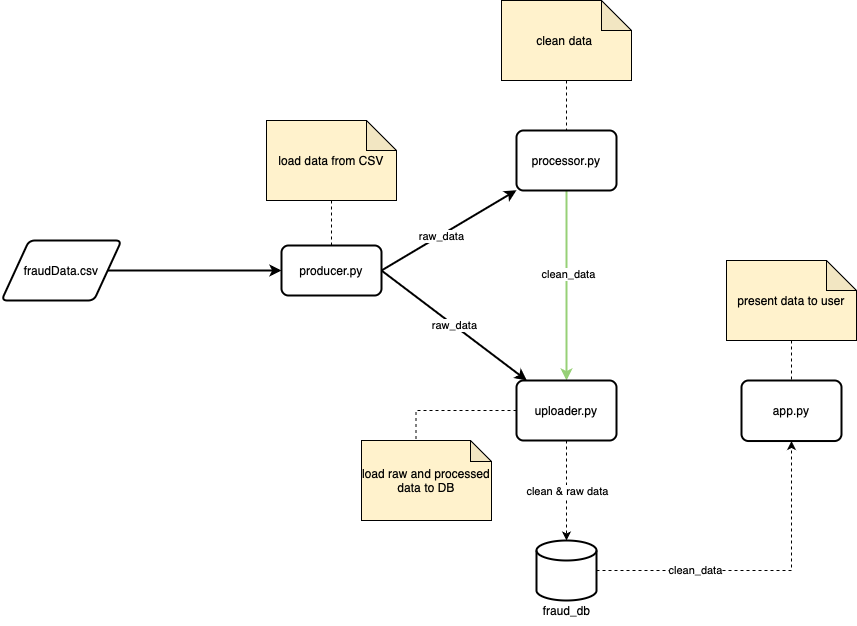

The diagram above was exported from draw.io. Its source (the exported page's mxGraphModel, read from the mxfile embedded in the PNG):
<mxGraphModel dx="1845" dy="707" grid="1" gridSize="10" guides="1" tooltips="1" connect="1" arrows="1" fold="1" page="1" pageScale="1" pageWidth="827" pageHeight="1169" math="0" shadow="0">
  <root>
    <mxCell id="0" />
    <mxCell id="1" parent="0" />
    <mxCell id="1T2iUvNvqZ-DlCXy2cIT-2" style="edgeStyle=orthogonalEdgeStyle;rounded=0;orthogonalLoop=1;jettySize=auto;html=1;exitX=1;exitY=0.5;exitDx=0;exitDy=0;strokeWidth=2;" parent="1" source="1T2iUvNvqZ-DlCXy2cIT-1" target="1T2iUvNvqZ-DlCXy2cIT-3" edge="1">
      <mxGeometry relative="1" as="geometry">
        <mxPoint x="230" y="310" as="targetPoint" />
      </mxGeometry>
    </mxCell>
    <mxCell id="1T2iUvNvqZ-DlCXy2cIT-1" value="fraudData.csv" style="shape=parallelogram;html=1;strokeWidth=2;perimeter=parallelogramPerimeter;whiteSpace=wrap;rounded=1;arcSize=12;size=0.23;" parent="1" vertex="1">
      <mxGeometry x="-60" y="280" width="120" height="60" as="geometry" />
    </mxCell>
    <mxCell id="1T2iUvNvqZ-DlCXy2cIT-4" style="rounded=0;orthogonalLoop=1;jettySize=auto;html=1;exitX=1;exitY=0.5;exitDx=0;exitDy=0;strokeWidth=2;" parent="1" source="1T2iUvNvqZ-DlCXy2cIT-3" target="1T2iUvNvqZ-DlCXy2cIT-5" edge="1">
      <mxGeometry relative="1" as="geometry">
        <mxPoint x="420" y="160" as="targetPoint" />
      </mxGeometry>
    </mxCell>
    <mxCell id="1T2iUvNvqZ-DlCXy2cIT-15" value="raw_data" style="edgeLabel;html=1;align=center;verticalAlign=middle;resizable=0;points=[];" parent="1T2iUvNvqZ-DlCXy2cIT-4" vertex="1" connectable="0">
      <mxGeometry x="-0.1171" y="-1" relative="1" as="geometry">
        <mxPoint as="offset" />
      </mxGeometry>
    </mxCell>
    <mxCell id="1T2iUvNvqZ-DlCXy2cIT-6" value="raw_data" style="rounded=0;orthogonalLoop=1;jettySize=auto;html=1;exitX=1;exitY=0.5;exitDx=0;exitDy=0;strokeWidth=2;" parent="1" source="1T2iUvNvqZ-DlCXy2cIT-3" target="1T2iUvNvqZ-DlCXy2cIT-7" edge="1">
      <mxGeometry relative="1" as="geometry">
        <mxPoint x="420" y="480" as="targetPoint" />
      </mxGeometry>
    </mxCell>
    <mxCell id="1T2iUvNvqZ-DlCXy2cIT-3" value="producer.py" style="rounded=1;whiteSpace=wrap;html=1;absoluteArcSize=1;arcSize=14;strokeWidth=2;" parent="1" vertex="1">
      <mxGeometry x="220" y="285" width="100" height="50" as="geometry" />
    </mxCell>
    <mxCell id="1T2iUvNvqZ-DlCXy2cIT-12" style="edgeStyle=orthogonalEdgeStyle;rounded=0;orthogonalLoop=1;jettySize=auto;html=1;strokeWidth=2;strokeColor=#97D077;" parent="1" source="1T2iUvNvqZ-DlCXy2cIT-5" target="1T2iUvNvqZ-DlCXy2cIT-7" edge="1">
      <mxGeometry relative="1" as="geometry" />
    </mxCell>
    <mxCell id="1T2iUvNvqZ-DlCXy2cIT-16" value="clean_data" style="edgeLabel;html=1;align=center;verticalAlign=middle;resizable=0;points=[];" parent="1T2iUvNvqZ-DlCXy2cIT-12" vertex="1" connectable="0">
      <mxGeometry x="-0.1356" y="1" relative="1" as="geometry">
        <mxPoint y="1" as="offset" />
      </mxGeometry>
    </mxCell>
    <mxCell id="1T2iUvNvqZ-DlCXy2cIT-5" value="processor.py" style="rounded=1;whiteSpace=wrap;html=1;absoluteArcSize=1;arcSize=14;strokeWidth=2;" parent="1" vertex="1">
      <mxGeometry x="455" y="170" width="100" height="60" as="geometry" />
    </mxCell>
    <mxCell id="1T2iUvNvqZ-DlCXy2cIT-11" style="edgeStyle=orthogonalEdgeStyle;rounded=0;orthogonalLoop=1;jettySize=auto;html=1;exitX=0.5;exitY=1;exitDx=0;exitDy=0;dashed=1;" parent="1" source="1T2iUvNvqZ-DlCXy2cIT-7" target="1T2iUvNvqZ-DlCXy2cIT-8" edge="1">
      <mxGeometry relative="1" as="geometry" />
    </mxCell>
    <mxCell id="e848qTVl8Sw_WX_0b-RY-1" value="clean &amp;amp; raw data" style="edgeLabel;html=1;align=center;verticalAlign=middle;resizable=0;points=[];" vertex="1" connectable="0" parent="1T2iUvNvqZ-DlCXy2cIT-11">
      <mxGeometry x="-0.26" relative="1" as="geometry">
        <mxPoint y="13" as="offset" />
      </mxGeometry>
    </mxCell>
    <mxCell id="1T2iUvNvqZ-DlCXy2cIT-7" value="uploader.py" style="rounded=1;whiteSpace=wrap;html=1;absoluteArcSize=1;arcSize=14;strokeWidth=2;" parent="1" vertex="1">
      <mxGeometry x="455" y="420" width="100" height="60" as="geometry" />
    </mxCell>
    <mxCell id="1T2iUvNvqZ-DlCXy2cIT-10" value="" style="group" parent="1" vertex="1" connectable="0">
      <mxGeometry x="470" y="580" width="70" height="85" as="geometry" />
    </mxCell>
    <mxCell id="1T2iUvNvqZ-DlCXy2cIT-8" value="" style="strokeWidth=2;html=1;shape=mxgraph.flowchart.database;whiteSpace=wrap;" parent="1T2iUvNvqZ-DlCXy2cIT-10" vertex="1">
      <mxGeometry x="5" width="60" height="60" as="geometry" />
    </mxCell>
    <mxCell id="1T2iUvNvqZ-DlCXy2cIT-9" value="fraud_db" style="text;html=1;align=center;verticalAlign=middle;resizable=0;points=[];autosize=1;strokeColor=none;fillColor=none;" parent="1T2iUvNvqZ-DlCXy2cIT-10" vertex="1">
      <mxGeometry y="55" width="70" height="30" as="geometry" />
    </mxCell>
    <mxCell id="1T2iUvNvqZ-DlCXy2cIT-14" value="app.py" style="rounded=1;whiteSpace=wrap;html=1;absoluteArcSize=1;arcSize=14;strokeWidth=2;" parent="1" vertex="1">
      <mxGeometry x="680" y="420" width="100" height="60.53" as="geometry" />
    </mxCell>
    <mxCell id="1T2iUvNvqZ-DlCXy2cIT-23" style="edgeStyle=orthogonalEdgeStyle;rounded=0;orthogonalLoop=1;jettySize=auto;html=1;exitX=0.5;exitY=1;exitDx=0;exitDy=0;exitPerimeter=0;entryX=0.5;entryY=0;entryDx=0;entryDy=0;dashed=1;endArrow=none;startFill=0;" parent="1" source="1T2iUvNvqZ-DlCXy2cIT-18" target="1T2iUvNvqZ-DlCXy2cIT-3" edge="1">
      <mxGeometry relative="1" as="geometry" />
    </mxCell>
    <mxCell id="1T2iUvNvqZ-DlCXy2cIT-18" value="load data from CSV" style="shape=note;whiteSpace=wrap;html=1;backgroundOutline=1;darkOpacity=0.05;fillColor=#FFF2CC;" parent="1" vertex="1">
      <mxGeometry x="205" y="160" width="130" height="80" as="geometry" />
    </mxCell>
    <mxCell id="1T2iUvNvqZ-DlCXy2cIT-24" style="edgeStyle=orthogonalEdgeStyle;rounded=0;orthogonalLoop=1;jettySize=auto;html=1;exitX=0.5;exitY=1;exitDx=0;exitDy=0;exitPerimeter=0;entryX=0.5;entryY=0;entryDx=0;entryDy=0;endArrow=none;startFill=0;dashed=1;" parent="1" source="1T2iUvNvqZ-DlCXy2cIT-19" target="1T2iUvNvqZ-DlCXy2cIT-5" edge="1">
      <mxGeometry relative="1" as="geometry" />
    </mxCell>
    <mxCell id="1T2iUvNvqZ-DlCXy2cIT-19" value="clean data&amp;nbsp;" style="shape=note;whiteSpace=wrap;html=1;backgroundOutline=1;darkOpacity=0.05;fillColor=#FFF2CC;" parent="1" vertex="1">
      <mxGeometry x="440" y="40" width="130" height="80" as="geometry" />
    </mxCell>
    <mxCell id="1T2iUvNvqZ-DlCXy2cIT-20" value="load raw and processed data to DB" style="shape=note;whiteSpace=wrap;html=1;backgroundOutline=1;darkOpacity=0.05;fillColor=#FFF2CC;size=21;" parent="1" vertex="1">
      <mxGeometry x="300" y="480" width="130" height="80" as="geometry" />
    </mxCell>
    <mxCell id="1T2iUvNvqZ-DlCXy2cIT-26" style="edgeStyle=orthogonalEdgeStyle;rounded=0;orthogonalLoop=1;jettySize=auto;html=1;exitX=0.5;exitY=1;exitDx=0;exitDy=0;exitPerimeter=0;entryX=0.5;entryY=0;entryDx=0;entryDy=0;endArrow=none;startFill=0;dashed=1;" parent="1" source="1T2iUvNvqZ-DlCXy2cIT-21" target="1T2iUvNvqZ-DlCXy2cIT-14" edge="1">
      <mxGeometry relative="1" as="geometry" />
    </mxCell>
    <mxCell id="1T2iUvNvqZ-DlCXy2cIT-21" value="present data to user" style="shape=note;whiteSpace=wrap;html=1;backgroundOutline=1;darkOpacity=0.05;fillColor=#FFF2CC;" parent="1" vertex="1">
      <mxGeometry x="665" y="300" width="130" height="80" as="geometry" />
    </mxCell>
    <mxCell id="1T2iUvNvqZ-DlCXy2cIT-25" style="edgeStyle=orthogonalEdgeStyle;rounded=0;orthogonalLoop=1;jettySize=auto;html=1;exitX=0;exitY=0.5;exitDx=0;exitDy=0;entryX=0;entryY=0;entryDx=54.5;entryDy=0;entryPerimeter=0;endArrow=none;startFill=0;dashed=1;" parent="1" source="1T2iUvNvqZ-DlCXy2cIT-7" target="1T2iUvNvqZ-DlCXy2cIT-20" edge="1">
      <mxGeometry relative="1" as="geometry" />
    </mxCell>
    <mxCell id="e848qTVl8Sw_WX_0b-RY-2" style="edgeStyle=orthogonalEdgeStyle;rounded=0;orthogonalLoop=1;jettySize=auto;html=1;exitX=1;exitY=0.5;exitDx=0;exitDy=0;exitPerimeter=0;entryX=0.5;entryY=1;entryDx=0;entryDy=0;dashed=1;" edge="1" parent="1" source="1T2iUvNvqZ-DlCXy2cIT-8" target="1T2iUvNvqZ-DlCXy2cIT-14">
      <mxGeometry relative="1" as="geometry" />
    </mxCell>
    <mxCell id="e848qTVl8Sw_WX_0b-RY-4" value="clean_data" style="edgeLabel;html=1;align=center;verticalAlign=middle;resizable=0;points=[];" vertex="1" connectable="0" parent="e848qTVl8Sw_WX_0b-RY-2">
      <mxGeometry x="-0.3959" y="1" relative="1" as="geometry">
        <mxPoint as="offset" />
      </mxGeometry>
    </mxCell>
  </root>
</mxGraphModel>